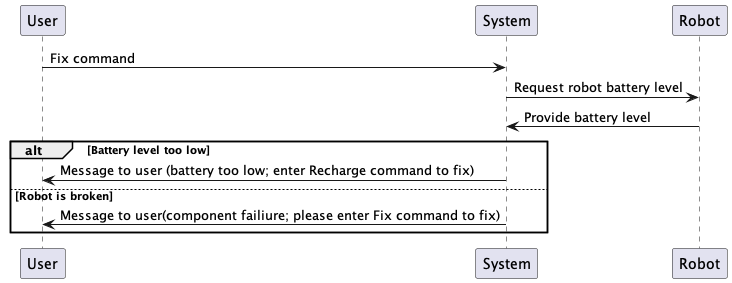

The diagram above was rendered by PlantUML. Its source (embedded in the PNG):
@startuml
User -> System : Fix command
System -> Robot : Request robot battery level
Robot -> System : Provide battery level
alt Battery level too low 
    System -> User : Message to user (battery too low; enter Recharge command to fix)
else Robot is broken
    System -> User: Message to user(component failiure; please enter Fix command to fix)
end

@enduml